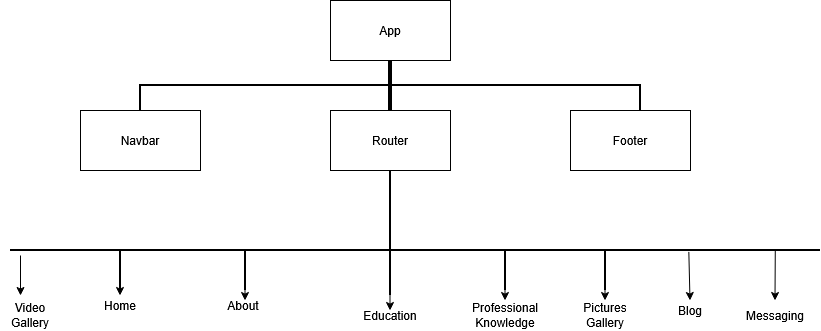

The diagram above was exported from draw.io. Its source (the exported page's mxGraphModel, read from the mxfile embedded in the PNG):
<mxGraphModel dx="1030" dy="597" grid="1" gridSize="10" guides="1" tooltips="1" connect="1" arrows="1" fold="1" page="1" pageScale="1" pageWidth="850" pageHeight="1100" math="0" shadow="0">
  <root>
    <mxCell id="0" />
    <mxCell id="1" parent="0" />
    <mxCell id="PjC9uVNEDTItzg9g-CDM-1" parent="1" style="rounded=0;whiteSpace=wrap;html=1;" value="App" vertex="1">
      <mxGeometry height="60" width="120" x="350" y="50" as="geometry" />
    </mxCell>
    <mxCell id="PjC9uVNEDTItzg9g-CDM-2" parent="1" style="rounded=0;whiteSpace=wrap;html=1;" value="Navbar" vertex="1">
      <mxGeometry height="60" width="120" x="100" y="160" as="geometry" />
    </mxCell>
    <mxCell id="PjC9uVNEDTItzg9g-CDM-3" parent="1" style="rounded=0;whiteSpace=wrap;html=1;" value="Router" vertex="1">
      <mxGeometry height="60" width="120" x="350" y="160" as="geometry" />
    </mxCell>
    <mxCell id="PjC9uVNEDTItzg9g-CDM-4" parent="1" style="rounded=0;whiteSpace=wrap;html=1;" value="Footer" vertex="1">
      <mxGeometry height="60" width="120" x="590" y="160" as="geometry" />
    </mxCell>
    <mxCell id="PjC9uVNEDTItzg9g-CDM-6" parent="1" style="text;html=1;whiteSpace=wrap;strokeColor=none;fillColor=none;align=center;verticalAlign=middle;rounded=0;" value="Home" vertex="1">
      <mxGeometry height="30" width="60" x="110" y="340" as="geometry" />
    </mxCell>
    <mxCell id="PjC9uVNEDTItzg9g-CDM-7" parent="1" style="text;html=1;whiteSpace=wrap;strokeColor=none;fillColor=none;align=center;verticalAlign=middle;rounded=0;" value="About" vertex="1">
      <mxGeometry height="30" width="60" x="233" y="340" as="geometry" />
    </mxCell>
    <mxCell id="PjC9uVNEDTItzg9g-CDM-8" parent="1" style="text;html=1;whiteSpace=wrap;strokeColor=none;fillColor=none;align=center;verticalAlign=middle;rounded=0;" value="Education" vertex="1">
      <mxGeometry height="30" width="60" x="380" y="350" as="geometry" />
    </mxCell>
    <mxCell id="PjC9uVNEDTItzg9g-CDM-9" parent="1" style="text;html=1;whiteSpace=wrap;strokeColor=none;fillColor=none;align=center;verticalAlign=middle;rounded=0;" value="Professional Knowledge" vertex="1">
      <mxGeometry height="30" width="60" x="495" y="350" as="geometry" />
    </mxCell>
    <mxCell id="PjC9uVNEDTItzg9g-CDM-10" parent="1" style="text;html=1;whiteSpace=wrap;strokeColor=none;fillColor=none;align=center;verticalAlign=middle;rounded=0;" value="Pictures Gallery" vertex="1">
      <mxGeometry height="30" width="60" x="595" y="350" as="geometry" />
    </mxCell>
    <mxCell id="PjC9uVNEDTItzg9g-CDM-11" parent="1" style="text;html=1;whiteSpace=wrap;strokeColor=none;fillColor=none;align=center;verticalAlign=middle;rounded=0;" value="Video Gallery" vertex="1">
      <mxGeometry height="30" width="60" x="20" y="350" as="geometry" />
    </mxCell>
    <mxCell id="PjC9uVNEDTItzg9g-CDM-12" parent="1" style="text;html=1;whiteSpace=wrap;strokeColor=none;fillColor=none;align=center;verticalAlign=middle;rounded=0;" value="Blog" vertex="1">
      <mxGeometry height="30" width="60" x="680" y="345" as="geometry" />
    </mxCell>
    <mxCell id="PjC9uVNEDTItzg9g-CDM-13" parent="1" style="text;html=1;whiteSpace=wrap;strokeColor=none;fillColor=none;align=center;verticalAlign=middle;rounded=0;" value="Messaging" vertex="1">
      <mxGeometry height="30" width="60" x="765" y="350" as="geometry" />
    </mxCell>
    <mxCell id="PjC9uVNEDTItzg9g-CDM-14" parent="1" style="strokeWidth=2;html=1;shape=mxgraph.flowchart.annotation_2;align=left;labelPosition=right;pointerEvents=1;rotation=90;" value="" vertex="1">
      <mxGeometry height="500" width="50" x="385" y="-115" as="geometry" />
    </mxCell>
    <mxCell id="PjC9uVNEDTItzg9g-CDM-17" parent="1" style="line;strokeWidth=4;html=1;perimeter=backbonePerimeter;points=[];outlineConnect=0;rotation=90;" value="" vertex="1">
      <mxGeometry height="10" width="50" x="385" y="130" as="geometry" />
    </mxCell>
    <mxCell id="PjC9uVNEDTItzg9g-CDM-18" parent="1" style="line;strokeWidth=2;direction=south;html=1;" value="" vertex="1">
      <mxGeometry height="60" width="10" x="405" y="220" as="geometry" />
    </mxCell>
    <mxCell id="PjC9uVNEDTItzg9g-CDM-19" parent="1" style="line;strokeWidth=2;html=1;rotation=90;" value="" vertex="1">
      <mxGeometry height="10" width="90" x="365" y="260" as="geometry" />
    </mxCell>
    <mxCell id="PjC9uVNEDTItzg9g-CDM-20" parent="1" style="line;strokeWidth=2;html=1;" value="" vertex="1">
      <mxGeometry height="10" width="500" x="30" y="295" as="geometry" />
    </mxCell>
    <mxCell id="PjC9uVNEDTItzg9g-CDM-22" parent="1" style="line;strokeWidth=2;html=1;rotation=90;" value="" vertex="1">
      <mxGeometry height="10" width="40" x="120" y="315" as="geometry" />
    </mxCell>
    <mxCell id="PjC9uVNEDTItzg9g-CDM-23" parent="1" style="line;strokeWidth=2;html=1;rotation=90;" value="" vertex="1">
      <mxGeometry height="10" width="40" x="245" y="315" as="geometry" />
    </mxCell>
    <mxCell id="PjC9uVNEDTItzg9g-CDM-24" parent="1" style="line;strokeWidth=2;html=1;rotation=90;" value="" vertex="1">
      <mxGeometry height="10" width="40" x="390" y="320" as="geometry" />
    </mxCell>
    <mxCell id="PjC9uVNEDTItzg9g-CDM-25" parent="1" style="line;strokeWidth=2;html=1;rotation=90;" value="" vertex="1">
      <mxGeometry height="10" width="40" x="505" y="315" as="geometry" />
    </mxCell>
    <mxCell id="PjC9uVNEDTItzg9g-CDM-28" parent="1" style="line;strokeWidth=2;html=1;rotation=90;" value="" vertex="1">
      <mxGeometry height="10" width="40" x="605" y="315" as="geometry" />
    </mxCell>
    <mxCell id="PjC9uVNEDTItzg9g-CDM-30" parent="1" style="line;strokeWidth=2;html=1;" value="" vertex="1">
      <mxGeometry height="10" width="330" x="510" y="295" as="geometry" />
    </mxCell>
    <mxCell id="PjC9uVNEDTItzg9g-CDM-34" edge="1" parent="1" style="endArrow=classic;html=1;rounded=0;" value="">
      <mxGeometry height="50" relative="1" width="50" as="geometry">
        <mxPoint x="40" y="305" as="sourcePoint" />
        <mxPoint x="40" y="345" as="targetPoint" />
      </mxGeometry>
    </mxCell>
    <mxCell id="PjC9uVNEDTItzg9g-CDM-35" edge="1" parent="1" source="PjC9uVNEDTItzg9g-CDM-30" style="endArrow=classic;html=1;rounded=0;exitX=0.601;exitY=0.64;exitDx=0;exitDy=0;exitPerimeter=0;" value="">
      <mxGeometry height="50" relative="1" width="50" as="geometry">
        <mxPoint x="708" y="320" as="sourcePoint" />
        <mxPoint x="709.5" y="350" as="targetPoint" />
      </mxGeometry>
    </mxCell>
    <mxCell id="PjC9uVNEDTItzg9g-CDM-36" edge="1" parent="1" source="PjC9uVNEDTItzg9g-CDM-30" style="endArrow=classic;html=1;rounded=0;exitX=0.863;exitY=0.48;exitDx=0;exitDy=0;exitPerimeter=0;" value="">
      <mxGeometry height="50" relative="1" width="50" as="geometry">
        <mxPoint x="793" y="320" as="sourcePoint" />
        <mxPoint x="794.5" y="350" as="targetPoint" />
      </mxGeometry>
    </mxCell>
    <mxCell id="PjC9uVNEDTItzg9g-CDM-37" edge="1" parent="1" style="endArrow=classic;html=1;rounded=0;" value="">
      <mxGeometry height="50" relative="1" width="50" as="geometry">
        <mxPoint x="139.5" y="305" as="sourcePoint" />
        <mxPoint x="139.5" y="345" as="targetPoint" />
      </mxGeometry>
    </mxCell>
    <mxCell id="PjC9uVNEDTItzg9g-CDM-38" edge="1" parent="1" style="endArrow=classic;html=1;rounded=0;" value="">
      <mxGeometry height="50" relative="1" width="50" as="geometry">
        <mxPoint x="409.5" y="320" as="sourcePoint" />
        <mxPoint x="409.5" y="360" as="targetPoint" />
      </mxGeometry>
    </mxCell>
    <mxCell id="PjC9uVNEDTItzg9g-CDM-39" edge="1" parent="1" style="endArrow=classic;html=1;rounded=0;" value="">
      <mxGeometry height="50" relative="1" width="50" as="geometry">
        <mxPoint x="624.5" y="310" as="sourcePoint" />
        <mxPoint x="624.5" y="350" as="targetPoint" />
      </mxGeometry>
    </mxCell>
    <mxCell id="PjC9uVNEDTItzg9g-CDM-40" edge="1" parent="1" style="endArrow=classic;html=1;rounded=0;" value="">
      <mxGeometry height="50" relative="1" width="50" as="geometry">
        <mxPoint x="524.5" y="310" as="sourcePoint" />
        <mxPoint x="524.5" y="350" as="targetPoint" />
      </mxGeometry>
    </mxCell>
    <mxCell id="PjC9uVNEDTItzg9g-CDM-41" edge="1" parent="1" style="endArrow=classic;html=1;rounded=0;" value="">
      <mxGeometry height="50" relative="1" width="50" as="geometry">
        <mxPoint x="264.5" y="310" as="sourcePoint" />
        <mxPoint x="264.5" y="350" as="targetPoint" />
      </mxGeometry>
    </mxCell>
  </root>
</mxGraphModel>